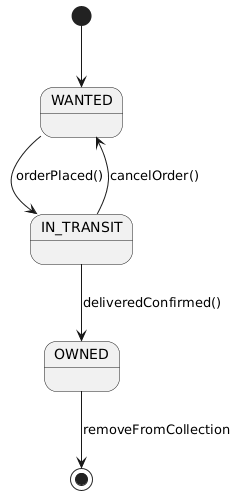

The diagram above was rendered by PlantUML. Its source (embedded in the PNG):
@startuml
[*] --> WANTED
WANTED --> IN_TRANSIT : orderPlaced()
IN_TRANSIT --> OWNED  : deliveredConfirmed()
IN_TRANSIT --> WANTED : cancelOrder()
OWNED --> [*]         : removeFromCollection
@enduml